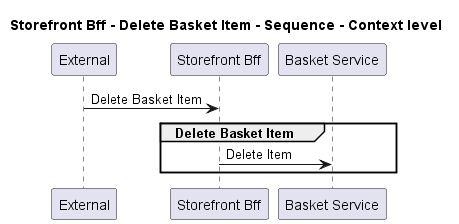

The diagram above was rendered by PlantUML. Its source (embedded in the PNG):
@startuml
!pragma layout smetana

title Storefront Bff - Delete Basket Item - Sequence - Context level

participant "External" as C4InterFlow.SoftwareSystems.ExternalSystem
participant "Storefront Bff" as ECommercePlatform.SoftwareSystems.StorefrontBff
participant "Basket Service" as ECommercePlatform.SoftwareSystems.BasketService

C4InterFlow.SoftwareSystems.ExternalSystem -> ECommercePlatform.SoftwareSystems.StorefrontBff : Delete Basket Item
group Delete Basket Item
ECommercePlatform.SoftwareSystems.StorefrontBff -> ECommercePlatform.SoftwareSystems.BasketService : Delete Item
end


@enduml